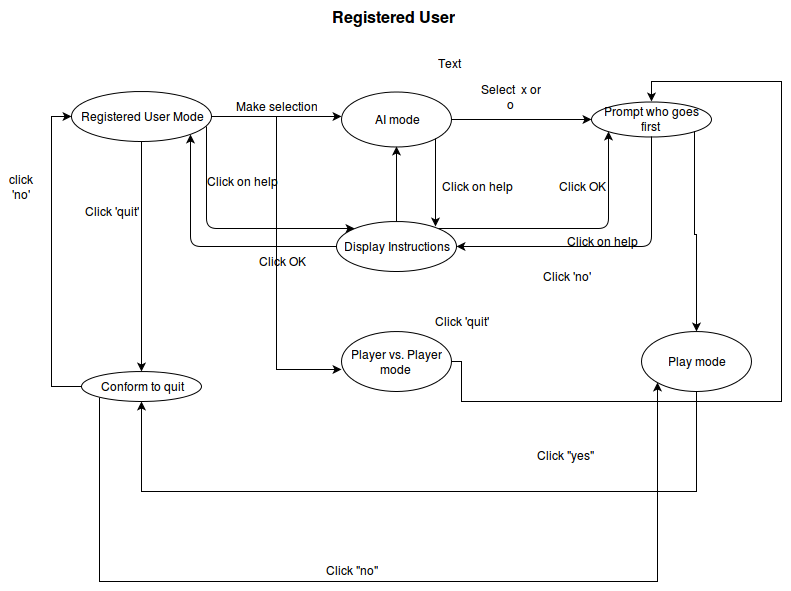

The diagram above was exported from draw.io. Its source (the exported page's mxGraphModel, read from the mxfile embedded in the PNG):
<mxGraphModel dx="1049" dy="543" grid="1" gridSize="10" guides="1" tooltips="1" connect="1" arrows="1" fold="1" page="1" pageScale="1" pageWidth="826" pageHeight="1169" background="#ffffff" math="0" shadow="0">
  <root>
    <mxCell id="0" />
    <mxCell id="1" parent="0" />
    <mxCell id="2" value="&lt;font style=&quot;font-size: 16px&quot;&gt;&lt;b&gt;Registered User&lt;/b&gt;&lt;/font&gt;&lt;br&gt;" style="text;html=1;strokeColor=none;fillColor=none;align=center;verticalAlign=middle;whiteSpace=wrap;overflow=hidden;" parent="1" vertex="1">
      <mxGeometry x="353" y="30" width="137" height="30" as="geometry" />
    </mxCell>
    <mxCell id="42" style="edgeStyle=orthogonalEdgeStyle;rounded=0;html=1;exitX=1;exitY=0.5;entryX=0;entryY=0.633;entryPerimeter=0;jettySize=auto;orthogonalLoop=1;" edge="1" parent="1" source="3" target="41">
      <mxGeometry relative="1" as="geometry" />
    </mxCell>
    <mxCell id="3" value="Registered User Mode&lt;br&gt;" style="ellipse;whiteSpace=wrap;html=1;strokeWidth=1;fillColor=none;" parent="1" vertex="1">
      <mxGeometry x="100" y="120" width="140" height="50" as="geometry" />
    </mxCell>
    <mxCell id="4" value="" style="endArrow=classic;html=1;exitX=1;exitY=0.5;" parent="1" source="3" edge="1">
      <mxGeometry width="50" height="50" relative="1" as="geometry">
        <mxPoint x="290" y="160" as="sourcePoint" />
        <mxPoint x="370" y="145" as="targetPoint" />
      </mxGeometry>
    </mxCell>
    <mxCell id="5" value="Make selection&lt;br&gt;" style="text;html=1;strokeColor=none;fillColor=none;align=center;verticalAlign=middle;whiteSpace=wrap;overflow=hidden;" parent="1" vertex="1">
      <mxGeometry x="260" y="125" width="90" height="20" as="geometry" />
    </mxCell>
    <mxCell id="6" value="AI mode&lt;br&gt;" style="ellipse;whiteSpace=wrap;html=1;strokeWidth=1;fillColor=none;" parent="1" vertex="1">
      <mxGeometry x="370" y="120" width="110" height="55" as="geometry" />
    </mxCell>
    <mxCell id="7" value="" style="endArrow=classic;html=1;exitX=1;exitY=0.5;" parent="1" source="6" edge="1">
      <mxGeometry width="50" height="50" relative="1" as="geometry">
        <mxPoint x="520" y="150" as="sourcePoint" />
        <mxPoint x="620" y="148" as="targetPoint" />
      </mxGeometry>
    </mxCell>
    <mxCell id="50" style="edgeStyle=orthogonalEdgeStyle;rounded=0;html=1;exitX=1;exitY=1;jettySize=auto;orthogonalLoop=1;" edge="1" parent="1" source="9" target="43">
      <mxGeometry relative="1" as="geometry" />
    </mxCell>
    <mxCell id="9" value="Prompt who goes first&lt;br&gt;" style="ellipse;whiteSpace=wrap;html=1;strokeWidth=1;fillColor=none;" parent="1" vertex="1">
      <mxGeometry x="620" y="130" width="120" height="35" as="geometry" />
    </mxCell>
    <mxCell id="10" value="Display Instructions &lt;br&gt;" style="ellipse;whiteSpace=wrap;html=1;strokeWidth=1;fillColor=none;" parent="1" vertex="1">
      <mxGeometry x="365" y="250" width="120" height="50" as="geometry" />
    </mxCell>
    <mxCell id="11" value="" style="endArrow=classic;html=1;exitX=0.5;exitY=1;entryX=1;entryY=0.5;" parent="1" source="9" target="10" edge="1">
      <mxGeometry width="50" height="50" relative="1" as="geometry">
        <mxPoint x="660" y="230" as="sourcePoint" />
        <mxPoint x="710" y="180" as="targetPoint" />
        <Array as="points">
          <mxPoint x="680" y="275" />
        </Array>
      </mxGeometry>
    </mxCell>
    <mxCell id="12" value="" style="endArrow=classic;html=1;exitX=1;exitY=0;entryX=0;entryY=1;" parent="1" source="10" target="9" edge="1">
      <mxGeometry width="50" height="50" relative="1" as="geometry">
        <mxPoint x="500" y="240" as="sourcePoint" />
        <mxPoint x="550" y="190" as="targetPoint" />
        <Array as="points">
          <mxPoint x="637" y="257" />
        </Array>
      </mxGeometry>
    </mxCell>
    <mxCell id="13" value="" style="endArrow=classic;html=1;exitX=0.5;exitY=1;entryX=0.5;entryY=0;" parent="1" source="3" target="14" edge="1">
      <mxGeometry width="50" height="50" relative="1" as="geometry">
        <mxPoint x="170" y="280" as="sourcePoint" />
        <mxPoint x="170" y="390" as="targetPoint" />
      </mxGeometry>
    </mxCell>
    <mxCell id="53" style="edgeStyle=orthogonalEdgeStyle;rounded=0;html=1;exitX=0;exitY=0.5;entryX=0;entryY=0.5;jettySize=auto;orthogonalLoop=1;" edge="1" parent="1" source="14" target="3">
      <mxGeometry relative="1" as="geometry" />
    </mxCell>
    <mxCell id="57" style="edgeStyle=orthogonalEdgeStyle;rounded=0;html=1;exitX=0;exitY=1;entryX=0;entryY=1;jettySize=auto;orthogonalLoop=1;" edge="1" parent="1" source="14" target="43">
      <mxGeometry relative="1" as="geometry">
        <Array as="points">
          <mxPoint x="128" y="610" />
          <mxPoint x="686" y="610" />
        </Array>
      </mxGeometry>
    </mxCell>
    <mxCell id="14" value="Conform to quit&lt;br&gt;" style="ellipse;whiteSpace=wrap;html=1;strokeWidth=1;fillColor=none;" parent="1" vertex="1">
      <mxGeometry x="110" y="400" width="120" height="30" as="geometry" />
    </mxCell>
    <mxCell id="18" value="" style="endArrow=classic;html=1;exitX=1;exitY=1;" parent="1" source="6" edge="1">
      <mxGeometry width="50" height="50" relative="1" as="geometry">
        <mxPoint x="490" y="240" as="sourcePoint" />
        <mxPoint x="464" y="255" as="targetPoint" />
      </mxGeometry>
    </mxCell>
    <mxCell id="19" value="" style="endArrow=classic;html=1;exitX=0;exitY=0.5;entryX=1;entryY=1;" parent="1" source="10" target="3" edge="1">
      <mxGeometry width="50" height="50" relative="1" as="geometry">
        <mxPoint x="260" y="270" as="sourcePoint" />
        <mxPoint x="310" y="220" as="targetPoint" />
        <Array as="points">
          <mxPoint x="290" y="275" />
          <mxPoint x="219" y="275" />
          <mxPoint x="219" y="180" />
        </Array>
      </mxGeometry>
    </mxCell>
    <mxCell id="21" value="" style="endArrow=classic;html=1;exitX=0.5;exitY=0;entryX=0.5;entryY=1;" parent="1" source="10" target="6" edge="1">
      <mxGeometry width="50" height="50" relative="1" as="geometry">
        <mxPoint x="350" y="240" as="sourcePoint" />
        <mxPoint x="400" y="190" as="targetPoint" />
      </mxGeometry>
    </mxCell>
    <mxCell id="22" value="" style="endArrow=classic;html=1;exitX=0.964;exitY=0.7;exitPerimeter=0;entryX=0;entryY=0;" parent="1" source="3" target="10" edge="1">
      <mxGeometry width="50" height="50" relative="1" as="geometry">
        <mxPoint x="270" y="240" as="sourcePoint" />
        <mxPoint x="320" y="190" as="targetPoint" />
        <Array as="points">
          <mxPoint x="235" y="257" />
        </Array>
      </mxGeometry>
    </mxCell>
    <mxCell id="23" value="Click on help&lt;br&gt;" style="text;html=1;strokeColor=none;fillColor=none;align=center;verticalAlign=middle;whiteSpace=wrap;overflow=hidden;" parent="1" vertex="1">
      <mxGeometry x="230" y="200" width="80" height="20" as="geometry" />
    </mxCell>
    <mxCell id="24" value="Click OK&lt;br&gt;" style="text;html=1;strokeColor=none;fillColor=none;align=center;verticalAlign=middle;whiteSpace=wrap;overflow=hidden;" parent="1" vertex="1">
      <mxGeometry x="280" y="280" width="60" height="20" as="geometry" />
    </mxCell>
    <mxCell id="25" value="Select&amp;nbsp; x or o&lt;br&gt;" style="text;html=1;strokeColor=none;fillColor=none;align=center;verticalAlign=middle;whiteSpace=wrap;overflow=hidden;" parent="1" vertex="1">
      <mxGeometry x="505" y="110" width="70" height="30" as="geometry" />
    </mxCell>
    <mxCell id="28" value="Click 'quit'&lt;br&gt;" style="text;html=1;strokeColor=none;fillColor=none;align=center;verticalAlign=middle;whiteSpace=wrap;overflow=hidden;" parent="1" vertex="1">
      <mxGeometry x="450" y="340" width="80" height="20" as="geometry" />
    </mxCell>
    <mxCell id="31" value="Click 'no'&lt;br&gt;" style="text;html=1;strokeColor=none;fillColor=none;align=center;verticalAlign=middle;whiteSpace=wrap;overflow=hidden;" parent="1" vertex="1">
      <mxGeometry x="560" y="295" width="70" height="20" as="geometry" />
    </mxCell>
    <mxCell id="32" value="Click 'quit'&lt;br&gt;" style="text;html=1;strokeColor=none;fillColor=none;align=center;verticalAlign=middle;whiteSpace=wrap;overflow=hidden;" parent="1" vertex="1">
      <mxGeometry x="110" y="230" width="60" height="20" as="geometry" />
    </mxCell>
    <mxCell id="33" value="click 'no'&lt;br&gt;" style="text;html=1;strokeColor=none;fillColor=none;align=center;verticalAlign=middle;whiteSpace=wrap;overflow=hidden;" parent="1" vertex="1">
      <mxGeometry x="30" y="200" width="40" height="30" as="geometry" />
    </mxCell>
    <mxCell id="35" value="Click on help&lt;br&gt;" style="text;html=1;strokeColor=none;fillColor=none;align=center;verticalAlign=middle;whiteSpace=wrap;overflow=hidden;" parent="1" vertex="1">
      <mxGeometry x="465" y="205" width="80" height="20" as="geometry" />
    </mxCell>
    <mxCell id="36" value="Click OK&lt;br&gt;" style="text;html=1;strokeColor=none;fillColor=none;align=center;verticalAlign=middle;whiteSpace=wrap;overflow=hidden;" parent="1" vertex="1">
      <mxGeometry x="580" y="205" width="60" height="20" as="geometry" />
    </mxCell>
    <mxCell id="39" value="Click on help&lt;br&gt;" style="text;html=1;strokeColor=none;fillColor=none;align=center;verticalAlign=middle;whiteSpace=wrap;overflow=hidden;" parent="1" vertex="1">
      <mxGeometry x="590" y="260" width="80" height="20" as="geometry" />
    </mxCell>
    <mxCell id="40" value="Text" style="text;html=1;resizable=0;points=[];autosize=1;align=left;verticalAlign=top;spacingTop=-4;" vertex="1" parent="1">
      <mxGeometry x="465" y="83" width="40" height="20" as="geometry" />
    </mxCell>
    <mxCell id="51" style="edgeStyle=orthogonalEdgeStyle;rounded=0;html=1;exitX=1;exitY=0.5;jettySize=auto;orthogonalLoop=1;entryX=0.5;entryY=0;" edge="1" parent="1" source="41" target="9">
      <mxGeometry relative="1" as="geometry">
        <mxPoint x="570" y="50" as="targetPoint" />
        <Array as="points">
          <mxPoint x="490" y="390" />
          <mxPoint x="490" y="430" />
          <mxPoint x="810" y="430" />
          <mxPoint x="810" y="110" />
          <mxPoint x="680" y="110" />
        </Array>
      </mxGeometry>
    </mxCell>
    <mxCell id="41" value="Player vs. Player mode&lt;br&gt;" style="ellipse;whiteSpace=wrap;html=1;" vertex="1" parent="1">
      <mxGeometry x="370" y="360" width="110" height="60" as="geometry" />
    </mxCell>
    <mxCell id="55" style="edgeStyle=orthogonalEdgeStyle;rounded=0;html=1;exitX=0.5;exitY=1;entryX=0.5;entryY=1;jettySize=auto;orthogonalLoop=1;" edge="1" parent="1" source="43" target="14">
      <mxGeometry relative="1" as="geometry">
        <Array as="points">
          <mxPoint x="725" y="520" />
          <mxPoint x="170" y="520" />
        </Array>
      </mxGeometry>
    </mxCell>
    <mxCell id="43" value="Play mode&lt;br&gt;" style="ellipse;whiteSpace=wrap;html=1;" vertex="1" parent="1">
      <mxGeometry x="670" y="360" width="110" height="60" as="geometry" />
    </mxCell>
    <mxCell id="52" value="Click &quot;yes&quot;&lt;br&gt;" style="text;html=1;resizable=0;points=[];autosize=1;align=left;verticalAlign=top;spacingTop=-4;" vertex="1" parent="1">
      <mxGeometry x="564" y="475" width="70" height="20" as="geometry" />
    </mxCell>
    <mxCell id="58" value="Click &quot;no&quot;&lt;br&gt;" style="text;html=1;resizable=0;points=[];autosize=1;align=left;verticalAlign=top;spacingTop=-4;" vertex="1" parent="1">
      <mxGeometry x="353" y="590" width="70" height="20" as="geometry" />
    </mxCell>
  </root>
</mxGraphModel>